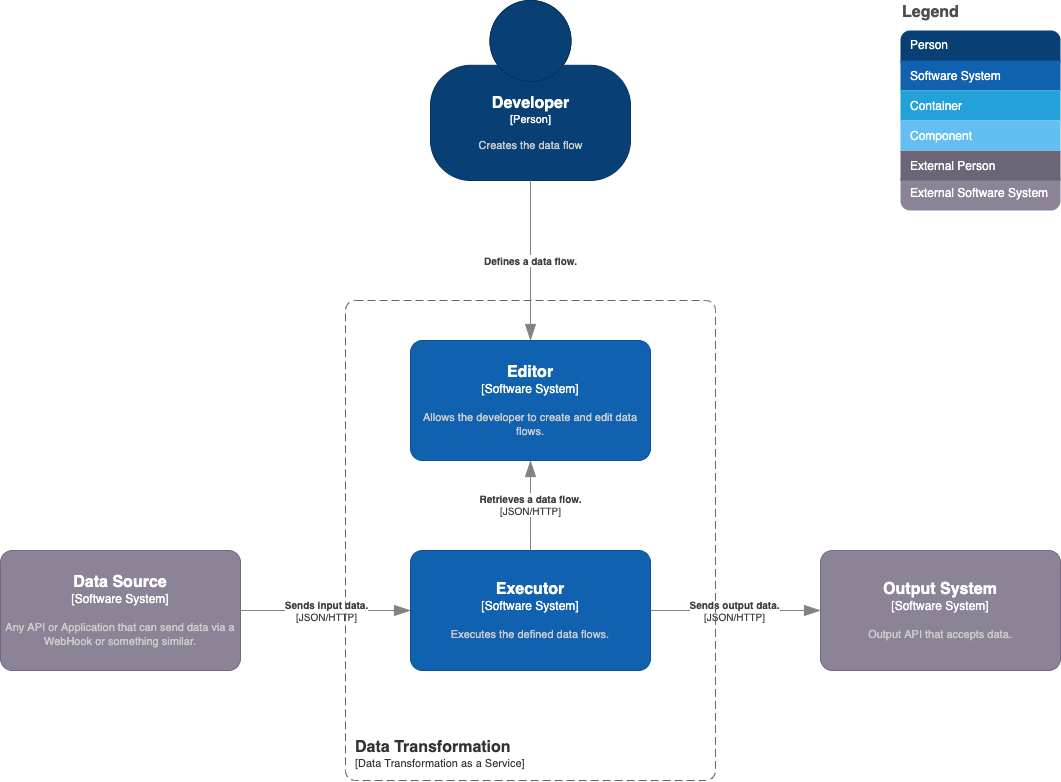

The diagram above was exported from draw.io. Its source (the exported page's mxGraphModel, read from the mxfile embedded in the PNG):
<mxGraphModel dx="1489" dy="2836" grid="1" gridSize="10" guides="1" tooltips="1" connect="1" arrows="1" fold="1" page="1" pageScale="1" pageWidth="827" pageHeight="1169" math="0" shadow="0">
  <root>
    <mxCell id="0" />
    <mxCell id="1" parent="0" />
    <mxCell id="12" value="" style="group;allowArrows=0;recursiveResize=0;dropTarget=0;expand=0;editable=0;resizable=0;rotatable=0;fontColor=#000000;" vertex="1" connectable="0" parent="1">
      <mxGeometry x="1780" y="-1120" width="160" height="210" as="geometry" />
    </mxCell>
    <mxCell id="13" value="&lt;span style=&quot;font-size: 12px;&quot;&gt;&lt;font style=&quot;font-size: 12px;&quot;&gt;External Software System&lt;br style=&quot;font-size: 12px;&quot;&gt;&lt;/font&gt;&lt;/span&gt;" style="rounded=1;whiteSpace=wrap;html=1;metaEdit=0;editable=0;resizable=0;rotatable=0;allowArrows=0;fontStyle=0;fontSize=12;align=left;spacing=5;strokeColor=none;arcSize=24;spacingBottom=-5;spacingLeft=5;connectable=0;fillColor=#8C8496;fontColor=#FFFFFF;" vertex="1" parent="12">
      <mxGeometry y="170" width="160" height="40" as="geometry" />
    </mxCell>
    <mxCell id="14" value="&lt;span style=&quot;font-size: 12px;&quot;&gt;&lt;font style=&quot;font-size: 12px;&quot;&gt;External Person&lt;br style=&quot;font-size: 12px;&quot;&gt;&lt;/font&gt;&lt;/span&gt;" style="rounded=0;whiteSpace=wrap;html=1;metaEdit=0;editable=0;resizable=0;rotatable=0;allowArrows=0;fontStyle=0;fontSize=12;align=left;spacing=5;strokeColor=none;spacingLeft=5;connectable=0;fillColor=#6C6477;fontColor=#FFFFFF;" vertex="1" parent="12">
      <mxGeometry y="150" width="160" height="30" as="geometry" />
    </mxCell>
    <mxCell id="15" value="&lt;span style=&quot;font-size: 12px;&quot;&gt;&lt;font style=&quot;font-size: 12px;&quot;&gt;Person&lt;br style=&quot;font-size: 12px;&quot;&gt;&lt;/font&gt;&lt;/span&gt;" style="rounded=1;whiteSpace=wrap;html=1;metaEdit=0;editable=0;resizable=0;rotatable=0;allowArrows=0;fontStyle=0;fontSize=12;align=left;spacing=5;strokeColor=none;absoluteArcSize=0;arcSize=24;verticalAlign=middle;spacingLeft=5;spacingTop=-12;container=0;connectable=0;fillColor=#083F75;fontColor=#FFFFFF;" vertex="1" parent="12">
      <mxGeometry y="30" width="160" height="40" as="geometry" />
    </mxCell>
    <mxCell id="16" value="&lt;span style=&quot;font-size: 12px;&quot;&gt;&lt;font style=&quot;font-size: 12px;&quot;&gt;Software System&lt;/font&gt;&lt;/span&gt;" style="rounded=0;whiteSpace=wrap;html=1;metaEdit=0;editable=0;resizable=0;rotatable=0;allowArrows=0;fontStyle=0;fontSize=12;align=left;spacing=5;strokeColor=none;spacingLeft=5;connectable=0;fillColor=#1061B0;fontColor=#FFFFFF;" vertex="1" parent="12">
      <mxGeometry y="60" width="160" height="30" as="geometry" />
    </mxCell>
    <mxCell id="17" value="&lt;span style=&quot;font-size: 12px;&quot;&gt;&lt;font style=&quot;font-size: 12px;&quot;&gt;Container&lt;/font&gt;&lt;/span&gt;" style="rounded=0;whiteSpace=wrap;html=1;metaEdit=0;editable=0;resizable=0;rotatable=0;allowArrows=0;fontStyle=0;fontSize=12;align=left;spacing=5;strokeColor=none;spacingLeft=5;connectable=0;fillColor=#23A2D9;fontColor=#FFFFFF;" vertex="1" parent="12">
      <mxGeometry y="90" width="160" height="30" as="geometry" />
    </mxCell>
    <mxCell id="18" value="&lt;font style=&quot;font-size: 12px;&quot;&gt;Component&lt;/font&gt;" style="rounded=0;whiteSpace=wrap;html=1;metaEdit=0;editable=0;resizable=0;rotatable=0;allowArrows=0;fontStyle=0;fontSize=12;align=left;spacing=5;strokeColor=none;spacingLeft=5;connectable=0;fillColor=#63BEF2;fontColor=#FFFFFF;" vertex="1" parent="12">
      <mxGeometry y="120" width="160" height="30" as="geometry" />
    </mxCell>
    <mxCell id="19" value="&lt;div style=&quot;font-size: 16px&quot;&gt;&lt;font style=&quot;font-size: 16px&quot;&gt;Legend&lt;/font&gt;&lt;/div&gt;&lt;div style=&quot;font-size: 16px&quot;&gt;&lt;font style=&quot;font-size: 16px&quot;&gt;&lt;br&gt;&lt;/font&gt;&lt;/div&gt;&lt;div style=&quot;font-size: 16px&quot;&gt;&lt;font style=&quot;font-size: 16px&quot;&gt;&lt;br&gt;&lt;/font&gt;&lt;/div&gt;&lt;div style=&quot;font-size: 16px&quot;&gt;&lt;font style=&quot;font-size: 16px&quot;&gt;&lt;br&gt;&lt;/font&gt;&lt;/div&gt;&lt;div style=&quot;font-size: 16px&quot;&gt;&lt;font style=&quot;font-size: 16px&quot;&gt;&lt;br&gt;&lt;/font&gt;&lt;/div&gt;&lt;div style=&quot;font-size: 16px&quot;&gt;&lt;font style=&quot;font-size: 16px&quot;&gt;&lt;br&gt;&lt;/font&gt;&lt;/div&gt;&lt;div style=&quot;font-size: 16px&quot;&gt;&lt;font style=&quot;font-size: 16px&quot;&gt;&lt;br&gt;&lt;/font&gt;&lt;/div&gt;&lt;div style=&quot;font-size: 16px&quot;&gt;&lt;font style=&quot;font-size: 16px&quot;&gt;&lt;br&gt;&lt;/font&gt;&lt;/div&gt;&lt;div style=&quot;font-size: 16px&quot;&gt;&lt;font style=&quot;font-size: 16px&quot;&gt;&lt;br&gt;&lt;/font&gt;&lt;/div&gt;&lt;div style=&quot;font-size: 16px&quot;&gt;&lt;font style=&quot;font-size: 16px&quot;&gt;&lt;br&gt;&lt;/font&gt;&lt;/div&gt;&lt;div style=&quot;font-size: 16px&quot;&gt;&lt;font style=&quot;font-size: 16px&quot;&gt;&lt;br&gt;&lt;/font&gt;&lt;/div&gt;&lt;div style=&quot;font-size: 16px&quot;&gt;&lt;font style=&quot;font-size: 16px&quot;&gt;&lt;br&gt;&lt;/font&gt;&lt;/div&gt;" style="text;html=1;strokeColor=none;fillColor=none;align=left;verticalAlign=top;whiteSpace=wrap;rounded=0;labelBackgroundColor=none;fontSize=14;fontColor=#4D4D4D;fontStyle=1;rotatable=0;editable=0;resizable=0;allowArrows=0;connectable=0;dashed=1;dashPattern=1 4;glass=1;recursiveResize=0;expand=0;spacing=2;spacingTop=-4;movable=0;cloneable=0;deletable=0;" vertex="1" parent="12">
      <mxGeometry width="160" height="210" as="geometry" />
    </mxCell>
    <object placeholders="1" c4Name="Developer" c4Type="Person" c4Description="Creates the data flow" label="&lt;font style=&quot;font-size: 16px&quot;&gt;&lt;b&gt;%c4Name%&lt;/b&gt;&lt;/font&gt;&lt;div&gt;[%c4Type%]&lt;/div&gt;&lt;br&gt;&lt;div&gt;&lt;font style=&quot;font-size: 11px&quot;&gt;&lt;font color=&quot;#cccccc&quot;&gt;%c4Description%&lt;/font&gt;&lt;/div&gt;" id="29">
      <mxCell style="html=1;fontSize=11;dashed=0;whitespace=wrap;fillColor=#083F75;strokeColor=#06315C;fontColor=#ffffff;shape=mxgraph.c4.person2;align=center;metaEdit=1;points=[[0.5,0,0],[1,0.5,0],[1,0.75,0],[0.75,1,0],[0.5,1,0],[0.25,1,0],[0,0.75,0],[0,0.5,0]];resizable=0;" vertex="1" parent="1">
        <mxGeometry x="1310" y="-1120" width="200" height="180" as="geometry" />
      </mxCell>
    </object>
    <object placeholders="1" c4Name="Editor" c4Type="Software System" c4Description="Allows the developer to create and edit data flows." label="&lt;font style=&quot;font-size: 16px&quot;&gt;&lt;b&gt;%c4Name%&lt;/b&gt;&lt;/font&gt;&lt;div&gt;[%c4Type%]&lt;/div&gt;&lt;br&gt;&lt;div&gt;&lt;font style=&quot;font-size: 11px&quot;&gt;&lt;font color=&quot;#cccccc&quot;&gt;%c4Description%&lt;/font&gt;&lt;/div&gt;" id="30">
      <mxCell style="rounded=1;whiteSpace=wrap;html=1;labelBackgroundColor=none;fillColor=#1061B0;fontColor=#ffffff;align=center;arcSize=10;strokeColor=#0D5091;metaEdit=1;resizable=0;points=[[0.25,0,0],[0.5,0,0],[0.75,0,0],[1,0.25,0],[1,0.5,0],[1,0.75,0],[0.75,1,0],[0.5,1,0],[0.25,1,0],[0,0.75,0],[0,0.5,0],[0,0.25,0]];" vertex="1" parent="1">
        <mxGeometry x="1290" y="-780" width="240" height="120" as="geometry" />
      </mxCell>
    </object>
    <object placeholders="1" c4Name="Executor" c4Type="Software System" c4Description="Executes the defined data flows." label="&lt;font style=&quot;font-size: 16px&quot;&gt;&lt;b&gt;%c4Name%&lt;/b&gt;&lt;/font&gt;&lt;div&gt;[%c4Type%]&lt;/div&gt;&lt;br&gt;&lt;div&gt;&lt;font style=&quot;font-size: 11px&quot;&gt;&lt;font color=&quot;#cccccc&quot;&gt;%c4Description%&lt;/font&gt;&lt;/div&gt;" id="31">
      <mxCell style="rounded=1;whiteSpace=wrap;html=1;labelBackgroundColor=none;fillColor=#1061B0;fontColor=#ffffff;align=center;arcSize=10;strokeColor=#0D5091;metaEdit=1;resizable=0;points=[[0.25,0,0],[0.5,0,0],[0.75,0,0],[1,0.25,0],[1,0.5,0],[1,0.75,0],[0.75,1,0],[0.5,1,0],[0.25,1,0],[0,0.75,0],[0,0.5,0],[0,0.25,0]];" vertex="1" parent="1">
        <mxGeometry x="1290" y="-570" width="240" height="120" as="geometry" />
      </mxCell>
    </object>
    <object placeholders="1" c4Type="Relationship" c4Description="Defines a data flow." label="&lt;div style=&quot;text-align: left&quot;&gt;&lt;div style=&quot;text-align: center&quot;&gt;&lt;b&gt;%c4Description%&lt;/b&gt;&lt;/div&gt;" id="32">
      <mxCell style="endArrow=blockThin;html=1;fontSize=10;fontColor=#404040;strokeWidth=1;endFill=1;strokeColor=#828282;elbow=vertical;metaEdit=1;endSize=14;startSize=14;jumpStyle=arc;jumpSize=16;rounded=0;" edge="1" parent="1" source="29" target="30">
        <mxGeometry width="240" relative="1" as="geometry">
          <mxPoint x="580" y="-880" as="sourcePoint" />
          <mxPoint x="820" y="-880" as="targetPoint" />
        </mxGeometry>
      </mxCell>
    </object>
    <object placeholders="1" c4Name="Data Source" c4Type="Software System" c4Description="Any API or Application that can send data via a WebHook or something similar." label="&lt;font style=&quot;font-size: 16px&quot;&gt;&lt;b&gt;%c4Name%&lt;/b&gt;&lt;/font&gt;&lt;div&gt;[%c4Type%]&lt;/div&gt;&lt;br&gt;&lt;div&gt;&lt;font style=&quot;font-size: 11px&quot;&gt;&lt;font color=&quot;#cccccc&quot;&gt;%c4Description%&lt;/font&gt;&lt;/div&gt;" id="35">
      <mxCell style="rounded=1;whiteSpace=wrap;html=1;labelBackgroundColor=none;fillColor=#8C8496;fontColor=#ffffff;align=center;arcSize=10;strokeColor=#736782;metaEdit=1;resizable=0;points=[[0.25,0,0],[0.5,0,0],[0.75,0,0],[1,0.25,0],[1,0.5,0],[1,0.75,0],[0.75,1,0],[0.5,1,0],[0.25,1,0],[0,0.75,0],[0,0.5,0],[0,0.25,0]];" vertex="1" parent="1">
        <mxGeometry x="880" y="-570" width="240" height="120" as="geometry" />
      </mxCell>
    </object>
    <object placeholders="1" c4Type="Relationship" c4Technology="JSON/HTTP" c4Description="Retrieves a data flow." label="&lt;div style=&quot;text-align: left&quot;&gt;&lt;div style=&quot;text-align: center&quot;&gt;&lt;b&gt;%c4Description%&lt;/b&gt;&lt;/div&gt;&lt;div style=&quot;text-align: center&quot;&gt;[%c4Technology%]&lt;/div&gt;&lt;/div&gt;" id="37">
      <mxCell style="endArrow=blockThin;html=1;fontSize=10;fontColor=#404040;strokeWidth=1;endFill=1;strokeColor=#828282;elbow=vertical;metaEdit=1;endSize=14;startSize=14;jumpStyle=arc;jumpSize=16;rounded=0;" edge="1" parent="1" source="31" target="30">
        <mxGeometry width="240" relative="1" as="geometry">
          <mxPoint x="540" y="-490" as="sourcePoint" />
          <mxPoint x="780" y="-490" as="targetPoint" />
        </mxGeometry>
      </mxCell>
    </object>
    <object placeholders="1" c4Type="Relationship" c4Technology="JSON/HTTP" c4Description="Sends input data." label="&lt;div style=&quot;text-align: left&quot;&gt;&lt;div style=&quot;text-align: center&quot;&gt;&lt;b&gt;%c4Description%&lt;/b&gt;&lt;/div&gt;&lt;div style=&quot;text-align: center&quot;&gt;[%c4Technology%]&lt;/div&gt;&lt;/div&gt;" id="39">
      <mxCell style="endArrow=blockThin;html=1;fontSize=10;fontColor=#404040;strokeWidth=1;endFill=1;strokeColor=#828282;elbow=vertical;metaEdit=1;endSize=14;startSize=14;jumpStyle=arc;jumpSize=16;rounded=0;" edge="1" parent="1" source="35" target="31">
        <mxGeometry width="240" relative="1" as="geometry">
          <mxPoint x="1075" y="-460" as="sourcePoint" />
          <mxPoint x="925" y="-580" as="targetPoint" />
        </mxGeometry>
      </mxCell>
    </object>
    <object placeholders="1" c4Name="Output System" c4Type="Software System" c4Description="Output API that accepts data." label="&lt;font style=&quot;font-size: 16px&quot;&gt;&lt;b&gt;%c4Name%&lt;/b&gt;&lt;/font&gt;&lt;div&gt;[%c4Type%]&lt;/div&gt;&lt;br&gt;&lt;div&gt;&lt;font style=&quot;font-size: 11px&quot;&gt;&lt;font color=&quot;#cccccc&quot;&gt;%c4Description%&lt;/font&gt;&lt;/div&gt;" id="40">
      <mxCell style="rounded=1;whiteSpace=wrap;html=1;labelBackgroundColor=none;fillColor=#8C8496;fontColor=#ffffff;align=center;arcSize=10;strokeColor=#736782;metaEdit=1;resizable=0;points=[[0.25,0,0],[0.5,0,0],[0.75,0,0],[1,0.25,0],[1,0.5,0],[1,0.75,0],[0.75,1,0],[0.5,1,0],[0.25,1,0],[0,0.75,0],[0,0.5,0],[0,0.25,0]];" vertex="1" parent="1">
        <mxGeometry x="1700" y="-570" width="240" height="120" as="geometry" />
      </mxCell>
    </object>
    <object placeholders="1" c4Type="Relationship" c4Technology="JSON/HTTP" c4Description="Sends output data." label="&lt;div style=&quot;text-align: left&quot;&gt;&lt;div style=&quot;text-align: center&quot;&gt;&lt;b&gt;%c4Description%&lt;/b&gt;&lt;/div&gt;&lt;div style=&quot;text-align: center&quot;&gt;[%c4Technology%]&lt;/div&gt;&lt;/div&gt;" id="41">
      <mxCell style="endArrow=blockThin;html=1;fontSize=10;fontColor=#404040;strokeWidth=1;endFill=1;strokeColor=#828282;elbow=vertical;metaEdit=1;endSize=14;startSize=14;jumpStyle=arc;jumpSize=16;rounded=0;" edge="1" parent="1" source="31" target="40">
        <mxGeometry width="240" relative="1" as="geometry">
          <mxPoint x="710" y="-400" as="sourcePoint" />
          <mxPoint x="1030" y="-400" as="targetPoint" />
        </mxGeometry>
      </mxCell>
    </object>
    <object placeholders="1" c4Name="Data Transformation" c4Type="ContainerScopeBoundary" c4Application="Data Transformation as a Service" label="&lt;font style=&quot;font-size: 16px&quot;&gt;&lt;b&gt;&lt;div style=&quot;text-align: left&quot;&gt;%c4Name%&lt;/div&gt;&lt;/b&gt;&lt;/font&gt;&lt;div style=&quot;text-align: left&quot;&gt;[%c4Application%]&lt;/div&gt;" id="43">
      <mxCell style="rounded=1;fontSize=11;whiteSpace=wrap;html=1;dashed=1;arcSize=20;fillColor=none;strokeColor=#666666;fontColor=#333333;labelBackgroundColor=none;align=left;verticalAlign=bottom;labelBorderColor=none;spacingTop=0;spacing=10;dashPattern=8 4;metaEdit=1;rotatable=0;perimeter=rectanglePerimeter;noLabel=0;labelPadding=0;allowArrows=0;connectable=0;expand=0;recursiveResize=0;editable=1;pointerEvents=0;absoluteArcSize=1;points=[[0.25,0,0],[0.5,0,0],[0.75,0,0],[1,0.25,0],[1,0.5,0],[1,0.75,0],[0.75,1,0],[0.5,1,0],[0.25,1,0],[0,0.75,0],[0,0.5,0],[0,0.25,0]];" vertex="1" parent="1">
        <mxGeometry x="1225" y="-820" width="370" height="480" as="geometry" />
      </mxCell>
    </object>
  </root>
</mxGraphModel>